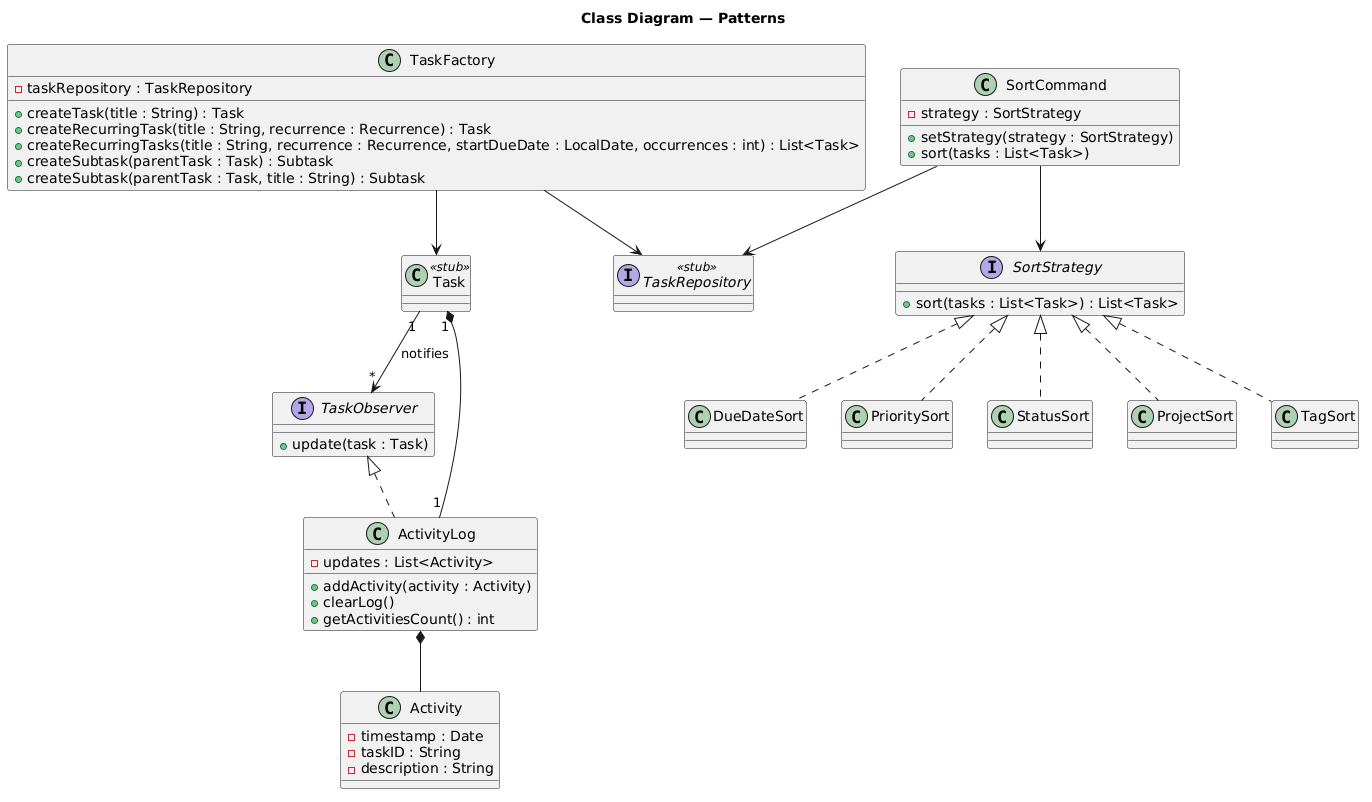

The diagram above was rendered by PlantUML. Its source (embedded in the PNG):
@startuml
title Class Diagram — Patterns

class Task <<stub>>
interface TaskRepository <<stub>>

interface TaskObserver {
  +update(task : Task)
}
class ActivityLog {
  -updates : List<Activity>
  +addActivity(activity : Activity)
  +clearLog()
  +getActivitiesCount() : int
}
class Activity {
  -timestamp : Date
  -taskID : String
  -description : String
}
interface SortStrategy {
  +sort(tasks : List<Task>) : List<Task>
}
class DueDateSort
class PrioritySort
class StatusSort
class ProjectSort
class TagSort
class SortCommand {
  -strategy : SortStrategy
  +setStrategy(strategy : SortStrategy)
  +sort(tasks : List<Task>)
}
class TaskFactory {
  -taskRepository : TaskRepository
  +createTask(title : String) : Task
  +createRecurringTask(title : String, recurrence : Recurrence) : Task
  +createRecurringTasks(title : String, recurrence : Recurrence, startDueDate : LocalDate, occurrences : int) : List<Task>
  +createSubtask(parentTask : Task) : Subtask
  +createSubtask(parentTask : Task, title : String) : Subtask
}

TaskObserver <|.. ActivityLog
ActivityLog *-- Activity
Task "1" --> "*" TaskObserver : notifies
Task "1" *-- "1" ActivityLog

SortStrategy <|.. DueDateSort
SortStrategy <|.. PrioritySort
SortStrategy <|.. StatusSort
SortStrategy <|.. ProjectSort
SortStrategy <|.. TagSort
SortCommand --> SortStrategy
SortCommand --> TaskRepository

TaskFactory --> Task
TaskFactory --> TaskRepository
@enduml